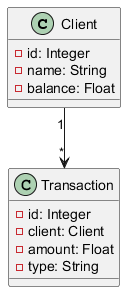

The diagram above was rendered by PlantUML. Its source (embedded in the PNG):
@startuml
   class Client {
       - id: Integer
       - name: String
       - balance: Float
   }

   class Transaction {
       - id: Integer
       - client: Client
       - amount: Float
       - type: String
   }

   Client "1" --> "*" Transaction
   @enduml